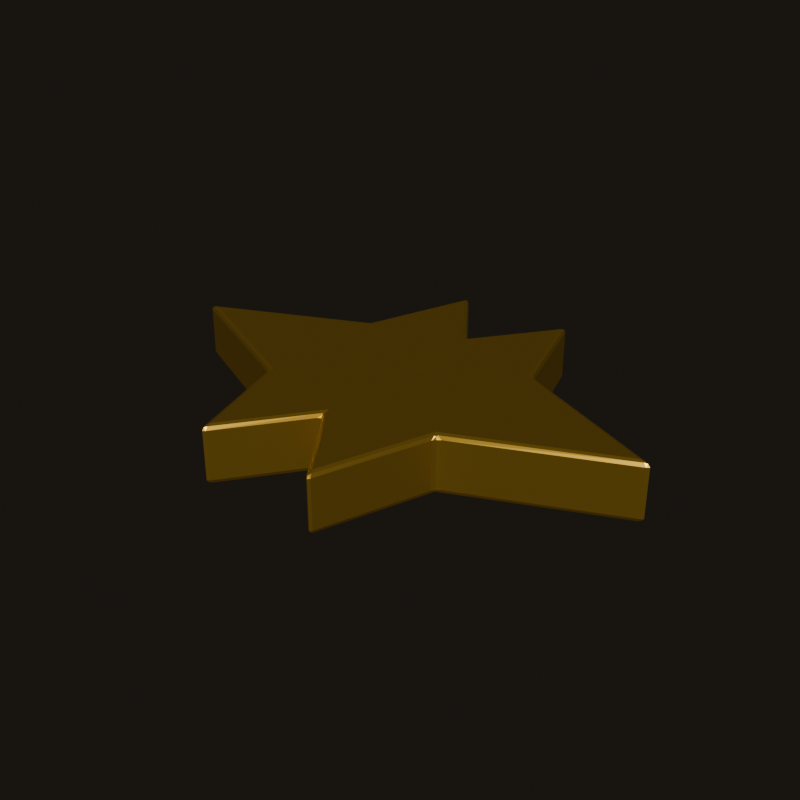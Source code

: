 # Source: object.blend  (saved by Blender 5.2.45; exported with 4.5.12 LTS)
import bpy
from mathutils import Matrix  # noqa: F401  (used for matrix-valued properties, if any)

bpy.ops.wm.read_factory_settings(use_empty=True)
scene = bpy.context.scene
scene.name = 'Scene'

# ---- collections
col_collection = bpy.data.collections.new('Collection'); scene.collection.children.link(col_collection)

# ---- materials (node trees are filled in below, after node groups)
mat_material_star_body = bpy.data.materials.new('Material_star_body')

# ---- material node trees
mat_material_star_body.use_nodes = True; mat_material_star_body.node_tree.nodes.clear()
_N = mat_material_star_body.node_tree.nodes; _L = mat_material_star_body.node_tree.links
n0 = _N.new('ShaderNodeBsdfPrincipled'); n0.name = 'Principled BSDF'; n0.location = (-200, 100)
n0.inputs[0].default_value = (0.7874, 0.477, 0.05088, 1.0)
n0.inputs[1].default_value = 0.9
n0.inputs[2].default_value = 0.35
n0.inputs[10].default_value = 0.005
n1 = _N.new('ShaderNodeOutputMaterial'); n1.name = 'Material Output'; n1.location = (200, 100)
_L.new(n0.outputs[0], n1.inputs[0])
n1.is_active_output = True

# ---- world
world_world = bpy.data.worlds.new('World'); scene.world = world_world
world_world.use_nodes = True; world_world.node_tree.nodes.clear()
_N = world_world.node_tree.nodes; _L = world_world.node_tree.links
n0 = _N.new('ShaderNodeOutputWorld'); n0.name = 'World Output'; n0.location = (200, 100)
n1 = _N.new('ShaderNodeBackground'); n1.name = 'Background'; n1.location = (-200, 100)
n1.inputs[0].default_value = (0.055, 0.045, 0.035, 1.0)
n1.inputs[1].default_value = 0.25
_L.new(n1.outputs[0], n0.inputs[0])
n0.is_active_output = True
world_world.color = (0.055, 0.045, 0.035)
world_world.sun_shadow_jitter_overblur = 0.0

# ---- meshes
me_star_body = bpy.data.meshes.new('star_body')
me_star_body.from_pydata([(8.854, -0.06564, -0.84), (8.61, 0.0, -1.0), (8.854, 0.06564, -0.84), (8.762, -0.04641, -0.9531), (8.856, -2.608e-08, -0.9324), (8.762, 0.04641, -0.9531), (8.935, -6.333e-08, -0.84), (3.388, 2.654, -0.84), (3.584, 2.436, -0.84), (3.308, 2.385, -1.0), (3.466, 2.527, -0.84), (3.435, 2.499, -0.9324), (3.459, 2.441, -0.9531), (3.38, 2.53, -0.9531), (2.03, 6.404, -0.84), (2.174, 6.382, -0.84), (2.069, 6.186, -1.0), (2.113, 6.465, -0.84), (2.103, 6.401, -0.9324), (2.141, 6.311, -0.9531), (2.039, 6.326, -0.9531), (-0.09382, 3.73, -0.84), (0.09382, 3.73, -0.84), (1.49e-08, 3.327, -1.0), (-1.49e-08, 3.676, -0.84), (-2.257e-08, 3.593, -0.9324), (0.02007, 3.548, -0.9531), (-0.02007, 3.548, -0.9531), (-2.174, 6.382, -0.84), (-2.03, 6.404, -0.84), (-2.069, 6.186, -1.0), (-2.113, 6.465, -0.84), (-2.103, 6.401, -0.9324), (-2.039, 6.326, -0.9531), (-2.141, 6.311, -0.9531), (-3.584, 2.436, -0.84), (-3.388, 2.654, -0.84), (-3.308, 2.385, -1.0), (-3.466, 2.527, -0.84), (-3.435, 2.499, -0.9324), (-3.38, 2.53, -0.9531), (-3.459, 2.441, -0.9531), (-8.854, -0.06564, -0.84), (-8.854, 0.06564, -0.84), (-8.61, 0.0, -1.0), (-8.935, 6.333e-08, -0.84), (-8.856, 2.677e-08, -0.9324), (-8.762, 0.04641, -0.9531), (-8.762, -0.04641, -0.9531), (-3.388, -2.654, -0.84), (-3.584, -2.436, -0.84), (-3.308, -2.385, -1.0), (-3.466, -2.527, -0.84), (-3.435, -2.499, -0.9324), (-3.459, -2.441, -0.9531), (-3.38, -2.53, -0.9531), (-2.03, -6.404, -0.84), (-2.174, -6.382, -0.84), (-2.069, -6.186, -1.0), (-2.113, -6.465, -0.84), (-2.103, -6.401, -0.9324), (-2.141, -6.311, -0.9531), (-2.039, -6.326, -0.9531), (0.09382, -3.73, -0.84), (-0.09382, -3.73, -0.84), (-1.49e-08, -3.327, -1.0), (1.49e-08, -3.676, -0.84), (2.257e-08, -3.593, -0.9324), (-0.02007, -3.548, -0.9531), (0.02007, -3.548, -0.9531), (2.174, -6.382, -0.84), (2.03, -6.404, -0.84), (2.069, -6.186, -1.0), (2.113, -6.465, -0.84), (2.103, -6.401, -0.9324), (2.039, -6.326, -0.9531), (2.141, -6.311, -0.9531), (3.584, -2.436, -0.84), (3.388, -2.654, -0.84), (3.308, -2.385, -1.0), (3.466, -2.527, -0.84), (3.435, -2.499, -0.9324), (3.38, -2.53, -0.9531), (3.459, -2.441, -0.9531), (8.854, -0.06564, 0.84), (8.854, 0.06564, 0.84), (8.61, 0.0, 1.0), (8.935, 6.333e-08, 0.84), (8.856, 2.677e-08, 0.9324), (8.762, 0.04641, 0.9531), (8.762, -0.04641, 0.9531), (3.584, 2.436, 0.84), (3.388, 2.654, 0.84), (3.308, 2.385, 1.0), (3.466, 2.527, 0.84), (3.435, 2.499, 0.9324), (3.38, 2.53, 0.9531), (3.459, 2.441, 0.9531), (2.174, 6.382, 0.84), (2.03, 6.404, 0.84), (2.069, 6.186, 1.0), (2.113, 6.465, 0.84), (2.103, 6.401, 0.9324), (2.039, 6.326, 0.9531), (2.141, 6.311, 0.9531), (0.09382, 3.73, 0.84), (-0.09382, 3.73, 0.84), (-1.49e-08, 3.327, 1.0), (1.49e-08, 3.676, 0.84), (-8.811e-09, 3.593, 0.9324), (-0.02007, 3.548, 0.9531), (0.02007, 3.548, 0.9531), (-2.03, 6.404, 0.84), (-2.174, 6.382, 0.84), (-2.069, 6.186, 1.0), (-2.113, 6.465, 0.84), (-2.103, 6.401, 0.9324), (-2.141, 6.311, 0.9531), (-2.039, 6.326, 0.9531), (-3.388, 2.654, 0.84), (-3.584, 2.436, 0.84), (-3.308, 2.385, 1.0), (-3.466, 2.527, 0.84), (-3.435, 2.499, 0.9324), (-3.459, 2.441, 0.9531), (-3.38, 2.53, 0.9531), (-8.854, 0.06564, 0.84), (-8.854, -0.06564, 0.84), (-8.61, 0.0, 1.0), (-8.935, -6.333e-08, 0.84), (-8.856, -2.677e-08, 0.9324), (-8.762, -0.04641, 0.9531), (-8.762, 0.04641, 0.9531), (-3.584, -2.436, 0.84), (-3.388, -2.654, 0.84), (-3.308, -2.385, 1.0), (-3.466, -2.527, 0.84), (-3.435, -2.499, 0.9324), (-3.38, -2.53, 0.9531), (-3.459, -2.441, 0.9531), (-2.174, -6.382, 0.84), (-2.03, -6.404, 0.84), (-2.069, -6.186, 1.0), (-2.113, -6.465, 0.84), (-2.103, -6.401, 0.9324), (-2.039, -6.326, 0.9531), (-2.141, -6.311, 0.9531), (-0.09382, -3.73, 0.84), (0.09382, -3.73, 0.84), (1.49e-08, -3.327, 1.0), (-1.49e-08, -3.676, 0.84), (8.811e-09, -3.593, 0.9324), (0.02007, -3.548, 0.9531), (-0.02007, -3.548, 0.9531), (2.03, -6.404, 0.84), (2.174, -6.382, 0.84), (2.069, -6.186, 1.0), (2.113, -6.465, 0.84), (2.103, -6.401, 0.9324), (2.141, -6.311, 0.9531), (2.039, -6.326, 0.9531), (3.584, -2.436, 0.84), (3.308, -2.385, 1.0), (3.388, -2.654, 0.84), (3.459, -2.441, 0.9531), (3.435, -2.499, 0.9324), (3.38, -2.53, 0.9531), (3.466, -2.527, 0.84)], [], [(0, 3, 4, 6), (1, 5, 4, 3), (2, 6, 4, 5), (7, 10, 11, 13), (8, 12, 11, 10), (9, 13, 11, 12), (14, 17, 18, 20), (15, 19, 18, 17), (16, 20, 18, 19), (21, 24, 25, 27), (22, 26, 25, 24), (23, 27, 25, 26), (28, 31, 32, 34), (29, 33, 32, 31), (30, 34, 32, 33), (35, 38, 39, 41), (36, 40, 39, 38), (37, 41, 39, 40), (42, 45, 46, 48), (43, 47, 46, 45), (44, 48, 46, 47), (49, 52, 53, 55), (50, 54, 53, 52), (51, 55, 53, 54), (56, 59, 60, 62), (57, 61, 60, 59), (58, 62, 60, 61), (63, 66, 67, 69), (64, 68, 67, 66), (65, 69, 67, 68), (70, 73, 74, 76), (71, 75, 74, 73), (72, 76, 74, 75), (77, 80, 81, 83), (78, 82, 81, 80), (79, 83, 81, 82), (84, 87, 88, 90), (85, 89, 88, 87), (86, 90, 88, 89), (91, 94, 95, 97), (92, 96, 95, 94), (93, 97, 95, 96), (98, 101, 102, 104), (99, 103, 102, 101), (100, 104, 102, 103), (105, 108, 109, 111), (106, 110, 109, 108), (107, 111, 109, 110), (112, 115, 116, 118), (113, 117, 116, 115), (114, 118, 116, 117), (119, 122, 123, 125), (120, 124, 123, 122), (121, 125, 123, 124), (126, 129, 130, 132), (127, 131, 130, 129), (128, 132, 130, 131), (133, 136, 137, 139), (134, 138, 137, 136), (135, 139, 137, 138), (140, 143, 144, 146), (141, 145, 144, 143), (142, 146, 144, 145), (147, 150, 151, 153), (148, 152, 151, 150), (149, 153, 151, 152), (154, 157, 158, 160), (155, 159, 158, 157), (156, 160, 158, 159), (161, 164, 165, 167), (162, 166, 165, 164), (163, 167, 165, 166), (0, 77, 83, 3), (3, 83, 79, 1), (72, 79, 82, 76), (76, 82, 78, 70), (65, 72, 75, 69), (69, 75, 71, 63), (58, 65, 68, 62), (62, 68, 64, 56), (51, 58, 61, 55), (55, 61, 57, 49), (44, 51, 54, 48), (48, 54, 50, 42), (37, 44, 47, 41), (41, 47, 43, 35), (30, 37, 40, 34), (34, 40, 36, 28), (23, 30, 33, 27), (27, 33, 29, 21), (16, 23, 26, 20), (20, 26, 22, 14), (9, 16, 19, 13), (13, 19, 15, 7), (1, 9, 12, 5), (5, 12, 8, 2), (86, 162, 164, 90), (90, 164, 161, 84), (85, 91, 97, 89), (89, 97, 93, 86), (92, 98, 104, 96), (96, 104, 100, 93), (99, 105, 111, 103), (103, 111, 107, 100), (106, 112, 118, 110), (110, 118, 114, 107), (113, 119, 125, 117), (117, 125, 121, 114), (120, 126, 132, 124), (124, 132, 128, 121), (127, 133, 139, 131), (131, 139, 135, 128), (134, 140, 146, 138), (138, 146, 142, 135), (141, 147, 153, 145), (145, 153, 149, 142), (148, 154, 160, 152), (152, 160, 156, 149), (155, 163, 166, 159), (159, 166, 162, 156), (2, 85, 87, 6), (6, 87, 84, 0), (7, 92, 94, 10), (10, 94, 91, 8), (14, 99, 101, 17), (17, 101, 98, 15), (21, 106, 108, 24), (24, 108, 105, 22), (28, 113, 115, 31), (31, 115, 112, 29), (35, 120, 122, 38), (38, 122, 119, 36), (42, 127, 129, 45), (45, 129, 126, 43), (49, 134, 136, 52), (52, 136, 133, 50), (56, 141, 143, 59), (59, 143, 140, 57), (63, 148, 150, 66), (66, 150, 147, 64), (70, 155, 157, 73), (73, 157, 154, 71), (77, 161, 167, 80), (80, 167, 163, 78), (77, 0, 84, 161), (79, 72, 65, 58, 51, 44, 37, 30, 23, 16, 9, 1), (2, 8, 91, 85), (7, 15, 98, 92), (14, 22, 105, 99), (21, 29, 112, 106), (28, 36, 119, 113), (35, 43, 126, 120), (42, 50, 133, 127), (49, 57, 140, 134), (56, 64, 147, 141), (63, 71, 154, 148), (70, 78, 163, 155), (86, 93, 100, 107, 114, 121, 128, 135, 142, 149, 156, 162)])
me_star_body.materials.append(mat_material_star_body)
me_star_body.update()

# ---- objects
ob_star_body = bpy.data.objects.new('star_body', me_star_body)

# ---- transforms, parenting, visibility, modifiers, constraints
ob_star_body.location = (0.0, 0.0, 1.0)

# ---- collection membership
col_collection.objects.link(ob_star_body)

# ---- scene / render settings (as saved in the file)
scene.frame_start = 1; scene.frame_end = 250; scene.frame_set(1)
scene.render.engine = 'CYCLES'
scene.render.resolution_x = 768
scene.render.resolution_y = 768
scene.render.bake_bias = 0.0
scene.render.bake_samples = 0
scene.render.compositor_device = 'GPU'
scene.cycles.samples = 24
scene.cycles.seed = 20260919
scene.eevee.use_volume_custom_range = False
scene.eevee.fast_gi_thickness_near = 0.1
scene.eevee.fast_gi_thickness_far = 0.0
scene.eevee.ray_tracing_options.screen_trace_thickness = 0.1
scene.unit_settings.scale_length = 0.001
bpy.context.view_layer.update()

# ---- added for rendering (the .blend has no active camera and no usable light): camera, sun
cam_auto = bpy.data.cameras.new('AutoCamera')
cam_auto.lens = 50.0
cam_auto.sensor_width = 36.0
cam_auto.clip_end = 1000.0
ob_auto_camera = bpy.data.objects.new('AutoCamera', cam_auto)
scene.collection.objects.link(ob_auto_camera)
ob_auto_camera.location = (20.4917, -24.5901, 17.3934)
ob_auto_camera.rotation_euler = (1.09748, -7.21219e-08, 0.694738)
scene.camera = ob_auto_camera
light_auto_sun = bpy.data.lights.new('AutoSun', 'SUN')
light_auto_sun.energy = 3.0
light_auto_sun.angle = 0.0523599
ob_auto_sun = bpy.data.objects.new('AutoSun', light_auto_sun)
scene.collection.objects.link(ob_auto_sun)
ob_auto_sun.rotation_euler = (0.872665, 0.174533, 0.523599)
bpy.context.view_layer.update()
